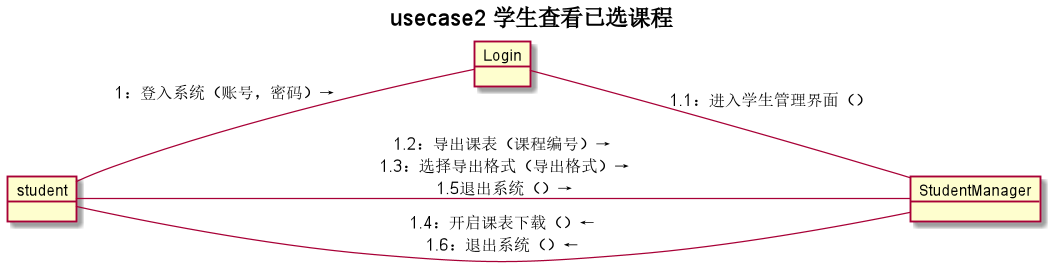

The diagram above was rendered by PlantUML. Its source (embedded in the PNG):
@startuml
left to right direction
title usecase2 **学生查看已选课程**
object student
object Login
object StudentManager
student -- Login:"1：登入系统（账号，密码）→"
Login -- StudentManager:"1.1：进入学生管理界面（）"
student -- StudentManager:"1.2：导出课表（课程编号）→\n 1.3：选择导出格式（导出格式）→\n 1.5退出系统（）→"
StudentManager -- student:"1.4：开启课表下载（）←\n1.6：退出系统（）←"

@enduml